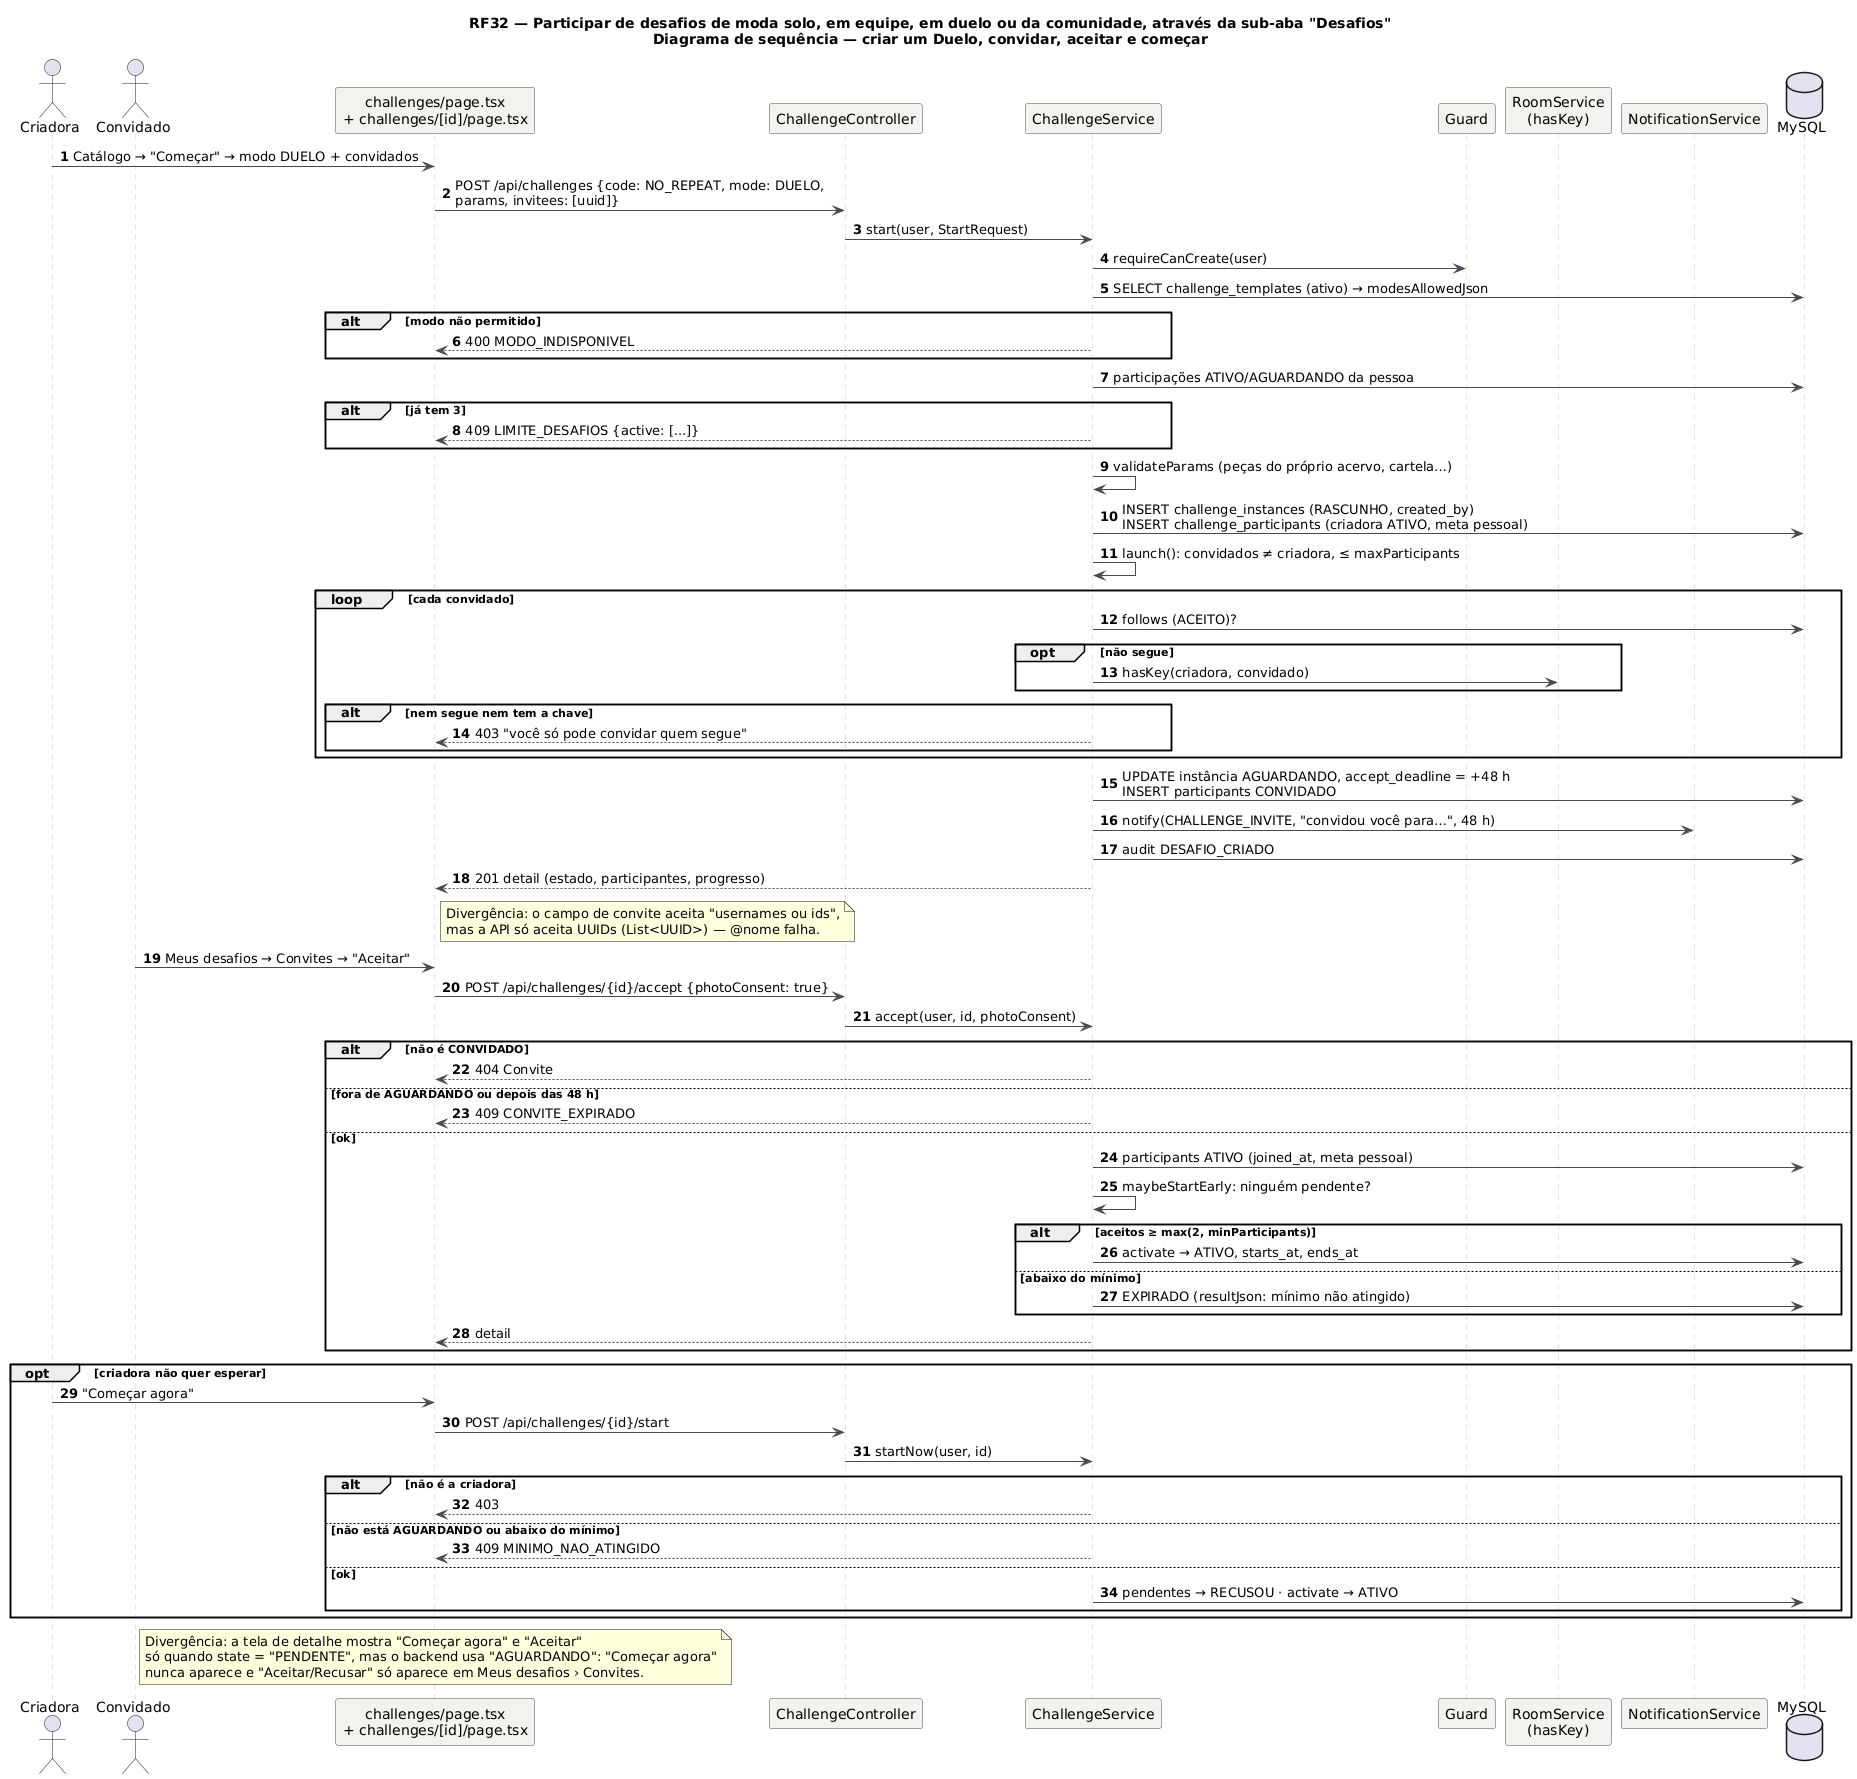

The diagram above was rendered by PlantUML. Its source (embedded in the PNG):
@startuml RF32_Sequencia
!pragma layout smetana
title RF32 — Participar de desafios de moda solo, em equipe, em duelo ou da comunidade, através da sub-aba "Desafios"\nDiagrama de sequência — criar um Duelo, convidar, aceitar e começar
skinparam backgroundColor #FFFFFF
skinparam sequence {
  ArrowColor #4A4852
  LifeLineBorderColor #CBC6BE
  ParticipantBackgroundColor #F4F2EF
  ParticipantBorderColor #4A4852
}
autonumber
actor "Criadora" as U
actor "Convidado" as G
participant "challenges/page.tsx\n+ challenges/[id]/page.tsx" as FE
participant "ChallengeController" as C
participant "ChallengeService" as S
participant "Guard" as GD
participant "RoomService\n(hasKey)" as R
participant "NotificationService" as N
database "MySQL" as DB

U -> FE: Catálogo → "Começar" → modo DUELO + convidados
FE -> C: POST /api/challenges {code: NO_REPEAT, mode: DUELO,\nparams, invitees: [uuid]}
C -> S: start(user, StartRequest)
S -> GD: requireCanCreate(user)
S -> DB: SELECT challenge_templates (ativo) → modesAllowedJson
alt modo não permitido
  S --> FE: 400 MODO_INDISPONIVEL
end
S -> DB: participações ATIVO/AGUARDANDO da pessoa
alt já tem 3
  S --> FE: 409 LIMITE_DESAFIOS {active: [...]}
end
S -> S: validateParams (peças do próprio acervo, cartela…)
S -> DB: INSERT challenge_instances (RASCUNHO, created_by)\nINSERT challenge_participants (criadora ATIVO, meta pessoal)
S -> S: launch(): convidados ≠ criadora, ≤ maxParticipants
loop cada convidado
  S -> DB: follows (ACEITO)?
  opt não segue
    S -> R: hasKey(criadora, convidado)
  end
  alt nem segue nem tem a chave
    S --> FE: 403 "você só pode convidar quem segue"
  end
end
S -> DB: UPDATE instância AGUARDANDO, accept_deadline = +48 h\nINSERT participants CONVIDADO
S -> N: notify(CHALLENGE_INVITE, "convidou você para…", 48 h)
S -> DB: audit DESAFIO_CRIADO
S --> FE: 201 detail (estado, participantes, progresso)
note right of FE
  Divergência: o campo de convite aceita "usernames ou ids",
  mas a API só aceita UUIDs (List<UUID>) — @nome falha.
end note

G -> FE: Meus desafios → Convites → "Aceitar"
FE -> C: POST /api/challenges/{id}/accept {photoConsent: true}
C -> S: accept(user, id, photoConsent)
alt não é CONVIDADO
  S --> FE: 404 Convite
else fora de AGUARDANDO ou depois das 48 h
  S --> FE: 409 CONVITE_EXPIRADO
else ok
  S -> DB: participants ATIVO (joined_at, meta pessoal)
  S -> S: maybeStartEarly: ninguém pendente?
  alt aceitos ≥ max(2, minParticipants)
    S -> DB: activate → ATIVO, starts_at, ends_at
  else abaixo do mínimo
    S -> DB: EXPIRADO (resultJson: mínimo não atingido)
  end
  S --> FE: detail
end

opt criadora não quer esperar
  U -> FE: "Começar agora"
  FE -> C: POST /api/challenges/{id}/start
  C -> S: startNow(user, id)
  alt não é a criadora
    S --> FE: 403
  else não está AGUARDANDO ou abaixo do mínimo
    S --> FE: 409 MINIMO_NAO_ATINGIDO
  else ok
    S -> DB: pendentes → RECUSOU · activate → ATIVO
  end
end
note over FE
  Divergência: a tela de detalhe mostra "Começar agora" e "Aceitar"
  só quando state = "PENDENTE", mas o backend usa "AGUARDANDO": "Começar agora"
  nunca aparece e "Aceitar/Recusar" só aparece em Meus desafios › Convites.
end note
@enduml